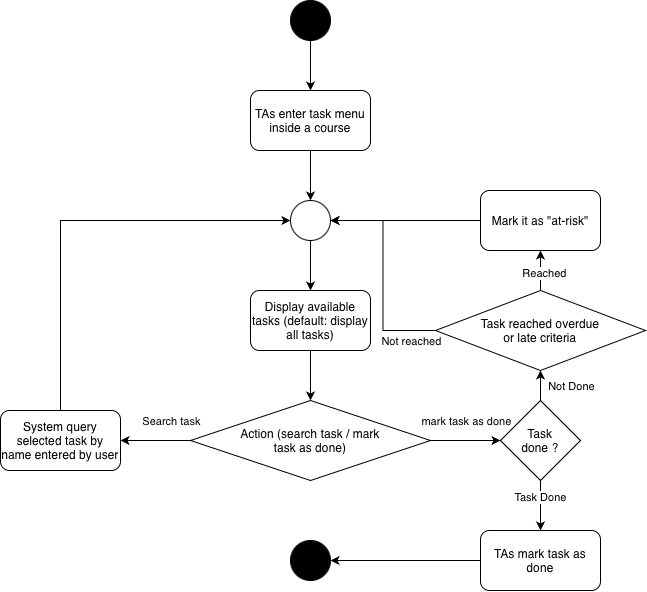

The diagram above was exported from draw.io. Its source (the exported page's mxGraphModel, read from the mxfile embedded in the PNG):
<mxGraphModel dx="964" dy="671" grid="1" gridSize="10" guides="1" tooltips="1" connect="1" arrows="1" fold="1" page="1" pageScale="1" pageWidth="827" pageHeight="1169" math="0" shadow="0">
  <root>
    <mxCell id="0" />
    <mxCell id="1" parent="0" />
    <mxCell id="5_XMNrZZhHTv1znpwiAx-5" edge="1" parent="1" source="5_XMNrZZhHTv1znpwiAx-1" style="edgeStyle=orthogonalEdgeStyle;rounded=0;orthogonalLoop=1;jettySize=auto;html=1;" target="5_XMNrZZhHTv1znpwiAx-2" value="">
      <mxGeometry relative="1" as="geometry" />
    </mxCell>
    <mxCell id="5_XMNrZZhHTv1znpwiAx-1" parent="1" style="ellipse;whiteSpace=wrap;html=1;shapeInside=1;aspect=fixed;fillColor=#000000;" value="" vertex="1">
      <mxGeometry height="40" width="40" x="360" y="80" as="geometry" />
    </mxCell>
    <mxCell id="5_XMNrZZhHTv1znpwiAx-6" edge="1" parent="1" source="5_XMNrZZhHTv1znpwiAx-2" style="edgeStyle=orthogonalEdgeStyle;rounded=0;orthogonalLoop=1;jettySize=auto;html=1;" target="5_XMNrZZhHTv1znpwiAx-4" value="">
      <mxGeometry relative="1" as="geometry" />
    </mxCell>
    <mxCell id="5_XMNrZZhHTv1znpwiAx-2" parent="1" style="rounded=1;whiteSpace=wrap;html=1;" value="TAs enter task menu inside a course" vertex="1">
      <mxGeometry height="60" width="120" x="320" y="170" as="geometry" />
    </mxCell>
    <mxCell id="5_XMNrZZhHTv1znpwiAx-8" edge="1" parent="1" source="5_XMNrZZhHTv1znpwiAx-4" style="edgeStyle=orthogonalEdgeStyle;rounded=0;orthogonalLoop=1;jettySize=auto;html=1;" target="5_XMNrZZhHTv1znpwiAx-7" value="">
      <mxGeometry relative="1" as="geometry" />
    </mxCell>
    <mxCell id="5_XMNrZZhHTv1znpwiAx-4" parent="1" style="ellipse;whiteSpace=wrap;html=1;shapeInside=1;aspect=fixed;" value="" vertex="1">
      <mxGeometry height="40" width="40" x="360" y="280" as="geometry" />
    </mxCell>
    <mxCell id="5_XMNrZZhHTv1znpwiAx-10" edge="1" parent="1" source="5_XMNrZZhHTv1znpwiAx-7" style="edgeStyle=orthogonalEdgeStyle;rounded=0;orthogonalLoop=1;jettySize=auto;html=1;" target="5_XMNrZZhHTv1znpwiAx-9" value="">
      <mxGeometry relative="1" as="geometry" />
    </mxCell>
    <mxCell id="5_XMNrZZhHTv1znpwiAx-7" parent="1" style="rounded=1;whiteSpace=wrap;html=1;" value="Display available tasks (default: display all tasks)" vertex="1">
      <mxGeometry height="60" width="120" x="320" y="370" as="geometry" />
    </mxCell>
    <mxCell id="5_XMNrZZhHTv1znpwiAx-12" edge="1" parent="1" source="5_XMNrZZhHTv1znpwiAx-9" style="edgeStyle=orthogonalEdgeStyle;rounded=0;orthogonalLoop=1;jettySize=auto;html=1;" target="5_XMNrZZhHTv1znpwiAx-11" value="">
      <mxGeometry relative="1" as="geometry" />
    </mxCell>
    <mxCell id="5_XMNrZZhHTv1znpwiAx-13" connectable="0" parent="5_XMNrZZhHTv1znpwiAx-12" style="edgeLabel;html=1;align=center;verticalAlign=middle;resizable=0;points=[];" value="mark task as done" vertex="1">
      <mxGeometry relative="1" x="-0.3143" y="2" as="geometry">
        <mxPoint x="11" y="-18" as="offset" />
      </mxGeometry>
    </mxCell>
    <mxCell id="5_XMNrZZhHTv1znpwiAx-22" edge="1" parent="1" source="5_XMNrZZhHTv1znpwiAx-9" style="edgeStyle=orthogonalEdgeStyle;rounded=0;orthogonalLoop=1;jettySize=auto;html=1;" target="5_XMNrZZhHTv1znpwiAx-21">
      <mxGeometry relative="1" as="geometry" />
    </mxCell>
    <mxCell id="5_XMNrZZhHTv1znpwiAx-26" connectable="0" parent="5_XMNrZZhHTv1znpwiAx-22" style="edgeLabel;html=1;align=center;verticalAlign=middle;resizable=0;points=[];" value="Search task" vertex="1">
      <mxGeometry relative="1" y="-1" as="geometry">
        <mxPoint x="15" y="-19" as="offset" />
      </mxGeometry>
    </mxCell>
    <mxCell id="5_XMNrZZhHTv1znpwiAx-9" parent="1" style="rhombus;whiteSpace=wrap;html=1;shapeInside=1;" value="Action (search task / mark task as done)" vertex="1">
      <mxGeometry height="80" width="240" x="260" y="480" as="geometry" />
    </mxCell>
    <mxCell id="5_XMNrZZhHTv1znpwiAx-17" edge="1" parent="1" source="5_XMNrZZhHTv1znpwiAx-11" style="edgeStyle=orthogonalEdgeStyle;rounded=0;orthogonalLoop=1;jettySize=auto;html=1;" target="5_XMNrZZhHTv1znpwiAx-16" value="">
      <mxGeometry relative="1" as="geometry" />
    </mxCell>
    <mxCell id="5_XMNrZZhHTv1znpwiAx-18" connectable="0" parent="5_XMNrZZhHTv1znpwiAx-17" style="edgeLabel;html=1;align=center;verticalAlign=middle;resizable=0;points=[];" value="Task Done" vertex="1">
      <mxGeometry relative="1" x="-0.36" y="-1" as="geometry">
        <mxPoint as="offset" />
      </mxGeometry>
    </mxCell>
    <mxCell id="5_XMNrZZhHTv1znpwiAx-27" edge="1" parent="1" source="5_XMNrZZhHTv1znpwiAx-11" style="edgeStyle=orthogonalEdgeStyle;rounded=0;orthogonalLoop=1;jettySize=auto;html=1;" target="5_XMNrZZhHTv1znpwiAx-24" value="">
      <mxGeometry relative="1" as="geometry" />
    </mxCell>
    <mxCell id="5_XMNrZZhHTv1znpwiAx-28" connectable="0" parent="5_XMNrZZhHTv1znpwiAx-27" style="edgeLabel;html=1;align=center;verticalAlign=middle;resizable=0;points=[];" value="Not Done" vertex="1">
      <mxGeometry relative="1" x="0.32" y="-1" as="geometry">
        <mxPoint x="29" y="-2" as="offset" />
      </mxGeometry>
    </mxCell>
    <mxCell id="5_XMNrZZhHTv1znpwiAx-11" parent="1" style="rhombus;whiteSpace=wrap;html=1;shapeInside=1;" value="Task done ?" vertex="1">
      <mxGeometry height="80" width="80" x="570" y="480" as="geometry" />
    </mxCell>
    <mxCell id="5_XMNrZZhHTv1znpwiAx-20" edge="1" parent="1" source="5_XMNrZZhHTv1znpwiAx-16" style="edgeStyle=orthogonalEdgeStyle;rounded=0;orthogonalLoop=1;jettySize=auto;html=1;" target="5_XMNrZZhHTv1znpwiAx-19">
      <mxGeometry relative="1" as="geometry" />
    </mxCell>
    <mxCell id="5_XMNrZZhHTv1znpwiAx-16" parent="1" style="rounded=1;whiteSpace=wrap;html=1;" value="TAs mark task as done" vertex="1">
      <mxGeometry height="60" width="120" x="550" y="610" as="geometry" />
    </mxCell>
    <mxCell id="5_XMNrZZhHTv1znpwiAx-19" parent="1" style="ellipse;whiteSpace=wrap;html=1;shapeInside=1;aspect=fixed;fillColor=#000000;" value="" vertex="1">
      <mxGeometry height="40" width="40" x="360" y="620" as="geometry" />
    </mxCell>
    <mxCell id="5_XMNrZZhHTv1znpwiAx-23" edge="1" parent="1" source="5_XMNrZZhHTv1znpwiAx-21" style="edgeStyle=orthogonalEdgeStyle;rounded=0;orthogonalLoop=1;jettySize=auto;html=1;entryX=0;entryY=0.5;entryDx=0;entryDy=0;" target="5_XMNrZZhHTv1znpwiAx-4">
      <mxGeometry relative="1" as="geometry">
        <Array as="points">
          <mxPoint x="130" y="300" />
        </Array>
      </mxGeometry>
    </mxCell>
    <mxCell id="5_XMNrZZhHTv1znpwiAx-21" parent="1" style="rounded=1;whiteSpace=wrap;html=1;" value="System query selected task by name entered by user" vertex="1">
      <mxGeometry height="60" width="120" x="70" y="490" as="geometry" />
    </mxCell>
    <mxCell id="5_XMNrZZhHTv1znpwiAx-25" edge="1" parent="1" source="5_XMNrZZhHTv1znpwiAx-24" style="edgeStyle=orthogonalEdgeStyle;rounded=0;orthogonalLoop=1;jettySize=auto;html=1;entryX=1;entryY=0.5;entryDx=0;entryDy=0;" target="5_XMNrZZhHTv1znpwiAx-4">
      <mxGeometry relative="1" as="geometry">
        <Array as="points">
          <mxPoint x="452.5" y="410" />
          <mxPoint x="452.5" y="300" />
        </Array>
      </mxGeometry>
    </mxCell>
    <mxCell id="5_XMNrZZhHTv1znpwiAx-29" connectable="0" parent="5_XMNrZZhHTv1znpwiAx-25" style="edgeLabel;html=1;align=center;verticalAlign=middle;resizable=0;points=[];" value="Not reached" vertex="1">
      <mxGeometry relative="1" x="-0.6744" y="2" as="geometry">
        <mxPoint x="10" y="8" as="offset" />
      </mxGeometry>
    </mxCell>
    <mxCell id="5_XMNrZZhHTv1znpwiAx-32" edge="1" parent="1" source="5_XMNrZZhHTv1znpwiAx-24" style="edgeStyle=orthogonalEdgeStyle;rounded=0;orthogonalLoop=1;jettySize=auto;html=1;" target="5_XMNrZZhHTv1znpwiAx-30" value="">
      <mxGeometry relative="1" as="geometry" />
    </mxCell>
    <mxCell id="5_XMNrZZhHTv1znpwiAx-34" connectable="0" parent="5_XMNrZZhHTv1znpwiAx-32" style="edgeLabel;html=1;align=center;verticalAlign=middle;resizable=0;points=[];" value="Reached" vertex="1">
      <mxGeometry relative="1" x="-0.1" y="-3" as="geometry">
        <mxPoint as="offset" />
      </mxGeometry>
    </mxCell>
    <mxCell id="5_XMNrZZhHTv1znpwiAx-24" parent="1" style="rhombus;whiteSpace=wrap;html=1;shapeInside=1;" value="Task reached overdue or late criteria" vertex="1">
      <mxGeometry height="80" width="210" x="505" y="370" as="geometry" />
    </mxCell>
    <mxCell id="5_XMNrZZhHTv1znpwiAx-33" edge="1" parent="1" source="5_XMNrZZhHTv1znpwiAx-30" style="edgeStyle=orthogonalEdgeStyle;rounded=0;orthogonalLoop=1;jettySize=auto;html=1;entryX=1;entryY=0.5;entryDx=0;entryDy=0;" target="5_XMNrZZhHTv1znpwiAx-4">
      <mxGeometry relative="1" as="geometry" />
    </mxCell>
    <mxCell id="5_XMNrZZhHTv1znpwiAx-30" parent="1" style="rounded=1;whiteSpace=wrap;html=1;" value="Mark it as &quot;at-risk&quot;" vertex="1">
      <mxGeometry height="60" width="120" x="550" y="270" as="geometry" />
    </mxCell>
  </root>
</mxGraphModel>